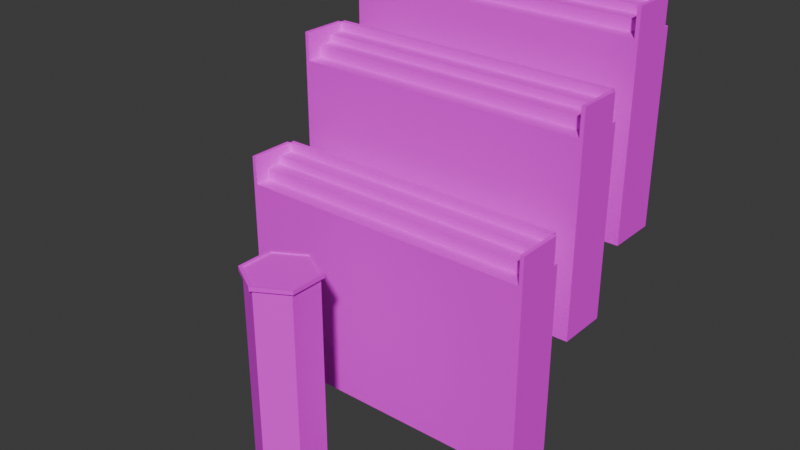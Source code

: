 # Source: map1.blend  (saved by Blender 5.0.118; exported with 4.5.12 LTS)
import bpy
from mathutils import Matrix  # noqa: F401  (used for matrix-valued properties, if any)

bpy.ops.wm.read_factory_settings(use_empty=True)
scene = bpy.context.scene
scene.name = 'Scene'

# ---- collections
col_collection = bpy.data.collections.new('Collection'); scene.collection.children.link(col_collection)

# ---- images (referenced by path relative to the original .blend; pixels are not part of the script)
import os
ASSET_DIR = os.environ.get("B2B_ASSET_DIR", "")  # directory of the original .blend (textures are referenced by path, not embedded)
HERE = os.path.dirname(os.path.abspath(__file__))  # packed textures are extracted next to this script under _unpacked/

def load_image(name, relpath, width, height, colorspace="sRGB"):
    """Load a texture the original file referenced (path relative to the .blend, or extracted next to this script)."""
    p = next((c for c in (os.path.join(HERE, relpath), os.path.join(ASSET_DIR, relpath)) if relpath and os.path.exists(c)), "")
    if p:
        img = bpy.data.images.load(p, check_existing=True)
        img.name = name
    else:  # same state as the original file: an image datablock whose file is absent (Cycles renders it pink)
        img = bpy.data.images.new(name, width, height)
        img.source = "FILE"
        img.filepath = "//" + (relpath or name)
    img.colorspace_settings.name = colorspace
    return img
img_glow_png = load_image('glow.png', 'glow.png', 1024, 1024, 'sRGB')

# ---- materials (node trees are filled in below, after node groups)
mat_base = bpy.data.materials.new('base')
mat_base.alpha_threshold = 0.0
mat_base.use_backface_culling_lightprobe_volume = False
mat_base.roughness = 0.5
mat_base.line_color = (0.0, 0.0, 0.0, 1.0)

# ---- material node trees
mat_base.use_nodes = True; mat_base.node_tree.nodes.clear()
_N = mat_base.node_tree.nodes; _L = mat_base.node_tree.links
n0 = _N.new('ShaderNodeOutputMaterial'); n0.name = 'Material Output'; n0.location = (200, 100)
n1 = _N.new('ShaderNodeBsdfPrincipled'); n1.name = 'Principled BSDF'; n1.location = (-200, 100)
n1.inputs[2].default_value = 1.0
n1.inputs[3].default_value = 1.45
n2 = _N.new('ShaderNodeTexImage'); n2.name = 'Image Texture'; n2.location = (-490, 80)
n2.image = img_glow_png
_L.new(n1.outputs[0], n0.inputs[0])
_L.new(n2.outputs[0], n1.inputs[0])
n0.is_active_output = True

# ---- world
world_world = bpy.data.worlds.new('World'); scene.world = world_world
world_world.use_nodes = True; world_world.node_tree.nodes.clear()
_N = world_world.node_tree.nodes; _L = world_world.node_tree.links
n0 = _N.new('ShaderNodeOutputWorld'); n0.name = 'World Output'; n0.location = (200, 100)
n1 = _N.new('ShaderNodeBackground'); n1.name = 'Background'; n1.location = (-200, 100)
n1.inputs[0].default_value = (0.05088, 0.05088, 0.05088, 1.0)
_L.new(n1.outputs[0], n0.inputs[0])
n0.is_active_output = True
world_world.color = (0.05088, 0.05088, 0.05088)
world_world.sun_shadow_jitter_overblur = 0.0

# ---- meshes
me_cube_002 = bpy.data.meshes.new('Cube.002')
me_cube_002.from_pydata([(30.0, -130.0, -150.0), (30.0, -130.0, 0.0), (30.0, 110.0, -150.0), (30.0, 110.0, 0.0), (70.0, -130.0, -150.0), (70.0, -130.0, 0.0), (70.0, 110.0, -150.0), (70.0, 110.0, 0.0), (66.0, 110.0, -150.0), (66.0, 110.0, 0.0), (66.0, -130.0, -150.0), (66.0, -130.0, 0.0), (66.0, -127.0, 22.0), (66.0, 107.0, 22.0), (66.0, 110.0, 22.0), (30.0, 110.0, 22.0), (30.0, -130.0, 22.0), (66.0, -130.0, 22.0), (30.0, -127.0, -150.0), (30.0, 107.0, -150.0), (30.0, 107.0, 0.0), (30.0, -127.0, 0.0), (70.0, 107.0, -150.0), (70.0, -127.0, -150.0), (70.0, -127.0, 0.0), (70.0, 107.0, 0.0), (66.0, 107.0, 0.0), (66.0, -127.0, 0.0), (66.0, 107.0, -150.0), (66.0, -127.0, -150.0), (70.0, -127.0, 22.0), (70.0, 107.0, 22.0), (30.0, -127.0, 22.0), (30.0, 107.0, 22.0), (54.0, 110.0, -150.0), (42.0, 110.0, -150.0), (42.0, -127.0, 22.0), (54.0, -127.0, 22.0), (54.0, -130.0, 0.0), (42.0, -130.0, 0.0), (42.0, 110.0, 0.0), (54.0, 110.0, 0.0), (42.0, -130.0, -150.0), (54.0, -130.0, -150.0), (42.0, 110.0, 22.0), (54.0, 110.0, 22.0), (54.0, -130.0, 22.0), (42.0, -130.0, 22.0), (54.0, 107.0, 22.0), (42.0, 107.0, 22.0), (54.0, -127.0, -150.0), (42.0, -127.0, -150.0), (42.0, 107.0, -150.0), (54.0, 107.0, -150.0), (42.0, -127.0, 0.0), (54.0, -127.0, 0.0), (54.0, 107.0, 0.0), (42.0, 107.0, 0.0), (66.0, 107.0, 9.0), (66.0, -127.0, 9.0), (54.0, -127.0, 9.0), (42.0, -127.0, 9.0), (54.0, 107.0, 9.0), (42.0, 107.0, 9.0), (66.0, 107.0, 15.0), (66.0, -127.0, 15.0), (54.0, -127.0, 15.0), (54.0, 107.0, 15.0)], [], [(3, 20, 33, 15), (8, 9, 7, 6), (44, 15, 33, 49), (42, 39, 1, 0), (25, 26, 13, 31), (11, 27, 12, 17), (38, 11, 17, 46), (24, 25, 31, 30), (4, 5, 11, 10), (34, 41, 9, 8), (54, 21, 32, 36), (36, 32, 16, 47), (12, 30, 31, 13), (26, 27, 12, 13), (26, 9, 14, 13), (56, 26, 13, 48), (51, 18, 19, 52), (21, 1, 16, 32), (27, 26, 58, 59), (23, 29, 28, 22), (24, 23, 22, 25), (20, 19, 18, 21), (0, 1, 21, 18), (34, 8, 28, 53), (50, 29, 10, 43), (19, 20, 3, 2), (27, 24, 30, 12), (40, 3, 15, 44), (6, 7, 25, 22), (29, 23, 4, 10), (8, 6, 22, 28), (23, 24, 5, 4), (24, 27, 11, 5), (7, 9, 26, 25), (9, 41, 45, 14), (41, 40, 44, 45), (18, 51, 42, 0), (51, 50, 43, 42), (2, 35, 52, 19), (35, 34, 53, 52), (21, 54, 57, 20), (26, 56, 62, 58), (29, 50, 53, 28), (50, 51, 52, 53), (20, 57, 49, 33), (57, 56, 48, 49), (12, 37, 46, 17), (37, 36, 47, 46), (27, 55, 37, 12), (55, 54, 36, 37), (2, 3, 40, 35), (35, 40, 41, 34), (1, 39, 47, 16), (39, 38, 46, 47), (10, 11, 38, 43), (43, 38, 39, 42), (14, 45, 48, 13), (45, 44, 49, 48), (59, 58, 64, 65), (61, 60, 62, 63), (56, 57, 63, 62), (54, 55, 60, 61), (57, 54, 61, 63), (55, 27, 59, 60), (66, 65, 64, 67), (58, 62, 67, 64), (60, 59, 65, 66), (62, 60, 66, 67)])
_uv = me_cube_002.uv_layers.new(name='UVMap')
_uv.uv.foreach_set('vector', [10.5, 0.386, 10.25, 0.386, 10.25, 2.219, 10.5, 2.219, 1.588, -1.281, 1.588, 0.386, 1.922, 0.386, 1.922, -1.281, -0.4118, 10.5, -1.412, 10.5, -1.412, 10.25, -0.4118, 10.25, -0.4118, -1.281, -0.4118, 0.386, -1.412, 0.386, -1.412, -1.281, 1.922, 0.386, 1.588, 0.386, 1.588, 2.219, 1.922, 2.219, -9.5, 0.386, -9.248, 0.386, -9.248, 2.219, -9.5, 2.219, 0.5882, 0.386, 1.588, 0.386, 1.588, 2.219, 0.5882, 2.219, -9.248, 0.386, 10.25, 0.386, 10.25, 2.219, -9.248, 2.219, 1.922, -1.281, 1.922, 0.386, 1.588, 0.386, 1.588, -1.281, 0.5882, -1.281, 0.5882, 0.386, 1.588, 0.386, 1.588, -1.281, -0.4118, 0.386, -1.412, 0.386, -1.412, 2.219, -0.4118, 2.219, -0.4118, -9.248, -1.412, -9.248, -1.412, -9.5, -0.4118, -9.5, 1.588, -9.248, 1.922, -9.248, 1.922, 10.25, 1.588, 10.25, 10.25, 0.386, -9.248, 0.386, -9.248, 2.219, 10.25, 2.219, 10.25, 0.386, 10.5, 0.386, 10.5, 2.219, 10.25, 2.219, 0.5882, 0.386, 1.588, 0.386, 1.588, 2.219, 0.5882, 2.219, -0.4118, -9.248, -1.412, -9.248, -1.412, 10.25, -0.4118, 10.25, -9.248, 0.386, -9.5, 0.386, -9.5, 2.219, -9.248, 2.219, -9.248, 0.386, 10.25, 0.386, 10.25, 1.136, -9.248, 1.136, 1.922, -9.248, 1.588, -9.248, 1.588, 10.25, 1.922, 10.25, -9.248, 0.386, -9.248, -1.281, 10.25, -1.281, 10.25, 0.386, 10.25, 0.386, 10.25, -1.281, -9.248, -1.281, -9.248, 0.386, -9.5, -1.281, -9.5, 0.386, -9.248, 0.386, -9.248, -1.281, 0.5882, 10.5, 1.588, 10.5, 1.588, 10.25, 0.5882, 10.25, 0.5882, -9.248, 1.588, -9.248, 1.588, -9.5, 0.5882, -9.5, 10.25, -1.281, 10.25, 0.386, 10.5, 0.386, 10.5, -1.281, 1.588, 0.386, 1.922, 0.386, 1.922, 2.219, 1.588, 2.219, -0.4118, 0.386, -1.412, 0.386, -1.412, 2.219, -0.4118, 2.219, 10.5, -1.281, 10.5, 0.386, 10.25, 0.386, 10.25, -1.281, 1.588, -9.248, 1.922, -9.248, 1.922, -9.5, 1.588, -9.5, 1.588, 10.5, 1.922, 10.5, 1.922, 10.25, 1.588, 10.25, -9.248, -1.281, -9.248, 0.386, -9.5, 0.386, -9.5, -1.281, 1.922, -9.248, 1.588, -9.248, 1.588, -9.5, 1.922, -9.5, 1.922, 10.5, 1.588, 10.5, 1.588, 10.25, 1.922, 10.25, 1.588, 0.386, 0.5882, 0.386, 0.5882, 2.219, 1.588, 2.219, 0.5882, 0.386, -0.4118, 0.386, -0.4118, 2.219, 0.5882, 2.219, -1.412, -9.248, -0.4118, -9.248, -0.4118, -9.5, -1.412, -9.5, -0.4118, -9.248, 0.5882, -9.248, 0.5882, -9.5, -0.4118, -9.5, -1.412, 10.5, -0.4118, 10.5, -0.4118, 10.25, -1.412, 10.25, -0.4118, 10.5, 0.5882, 10.5, 0.5882, 10.25, -0.4118, 10.25, -1.412, -9.248, -0.4118, -9.248, -0.4118, 10.25, -1.412, 10.25, 1.588, 0.386, 0.5882, 0.386, 0.5882, 1.136, 1.588, 1.136, 1.588, -9.248, 0.5882, -9.248, 0.5882, 10.25, 1.588, 10.25, 0.5882, -9.248, -0.4118, -9.248, -0.4118, 10.25, 0.5882, 10.25, -1.412, 0.386, -0.4118, 0.386, -0.4118, 2.219, -1.412, 2.219, -0.4118, 0.386, 0.5882, 0.386, 0.5882, 2.219, -0.4118, 2.219, 1.588, -9.248, 0.5882, -9.248, 0.5882, -9.5, 1.588, -9.5, 0.5882, -9.248, -0.4118, -9.248, -0.4118, -9.5, 0.5882, -9.5, 1.588, 0.386, 0.5882, 0.386, 0.5882, 2.219, 1.588, 2.219, 0.5882, 0.386, -0.4118, 0.386, -0.4118, 2.219, 0.5882, 2.219, -1.412, -1.281, -1.412, 0.386, -0.4118, 0.386, -0.4118, -1.281, -0.4118, -1.281, -0.4118, 0.386, 0.5882, 0.386, 0.5882, -1.281, -1.412, 0.386, -0.4118, 0.386, -0.4118, 2.219, -1.412, 2.219, -0.4118, 0.386, 0.5882, 0.386, 0.5882, 2.219, -0.4118, 2.219, 1.588, -1.281, 1.588, 0.386, 0.5882, 0.386, 0.5882, -1.281, 0.5882, -1.281, 0.5882, 0.386, -0.4118, 0.386, -0.4118, -1.281, 1.588, 10.5, 0.5882, 10.5, 0.5882, 10.25, 1.588, 10.25, 0.5882, 10.5, -0.4118, 10.5, -0.4118, 10.25, 0.5882, 10.25, -9.248, 1.136, 10.25, 1.136, 10.25, 1.636, -9.248, 1.636, -0.4118, -9.248, 0.5882, -9.248, 0.5882, 10.25, -0.4118, 10.25, 0.5882, 0.386, -0.4118, 0.386, -0.4118, 1.136, 0.5882, 1.136, -0.4118, 0.386, 0.5882, 0.386, 0.5882, 1.136, -0.4118, 1.136, 10.25, 0.386, -9.248, 0.386, -9.248, 1.136, 10.25, 1.136, 0.5882, 0.386, 1.588, 0.386, 1.588, 1.136, 0.5882, 1.136, 0.5882, -9.248, 1.588, -9.248, 1.588, 10.25, 0.5882, 10.25, 1.588, 1.136, 0.5882, 1.136, 0.5882, 1.636, 1.588, 1.636, 0.5882, 1.136, 1.588, 1.136, 1.588, 1.636, 0.5882, 1.636, 10.25, 1.136, -9.248, 1.136, -9.248, 1.636, 10.25, 1.636])
me_cube_002.materials.append(mat_base)
me_cube_002.update()
me_cylinder_001 = bpy.data.meshes.new('Cylinder.001')
me_cylinder_001.from_pydata([(2.628e-07, 25.92, -2.0), (2.628e-07, 25.92, 0.0), (22.45, 12.96, -2.0), (22.45, 12.96, 0.0), (22.45, -12.96, -2.0), (22.45, -12.96, 0.0), (2.628e-07, -25.92, -2.0), (2.628e-07, -25.92, 0.0), (-22.45, -12.96, -2.0), (-22.45, -12.96, 0.0), (-22.45, 12.96, -2.0), (-22.45, 12.96, 0.0), (2.872e-07, 28.51, -2.1), (24.69, 14.26, -2.1), (24.69, 14.26, 0.1), (2.872e-07, 28.51, 0.1), (24.69, -14.26, -2.1), (24.69, -14.26, 0.1), (2.872e-07, -28.51, -2.1), (2.872e-07, -28.51, 0.1), (-24.69, -14.26, -2.1), (-24.69, -14.26, 0.1), (-24.69, 14.26, -2.1), (-24.69, 14.26, 0.1), (22.45, 12.96, 1.0), (2.628e-07, 25.92, 1.0), (22.45, -12.96, 1.0), (-24.69, 14.26, 1.1), (-22.45, 12.96, 1.0), (2.628e-07, -25.92, 1.0), (2.872e-07, 28.51, 1.1), (-22.45, -12.96, 1.0), (24.69, 14.26, 1.1), (24.69, -14.26, 1.1), (2.872e-07, -28.51, 1.1), (-24.69, -14.26, 1.1), (2.628e-07, 25.92, -163.0), (22.45, 12.96, -163.0), (22.45, -12.96, -163.0), (2.628e-07, -25.92, -163.0), (-22.45, -12.96, -163.0), (-22.45, 12.96, -163.0)], [], [(4, 2, 13, 16), (5, 7, 29, 26), (6, 4, 16, 18), (2, 0, 12, 13), (3, 1, 11, 9, 7, 5), (1, 3, 24, 25), (8, 6, 18, 20), (2, 4, 38, 37), (12, 15, 14, 13), (13, 14, 17, 16), (16, 17, 19, 18), (18, 19, 21, 20), (20, 21, 23, 22), (22, 23, 15, 12), (15, 23, 27, 30), (7, 9, 31, 29), (9, 11, 28, 31), (11, 1, 25, 28), (0, 10, 22, 12), (10, 8, 20, 22), (31, 28, 27, 35), (28, 25, 30, 27), (29, 31, 35, 34), (25, 24, 32, 30), (26, 29, 34, 33), (24, 26, 33, 32), (23, 21, 35, 27), (3, 5, 26, 24), (21, 19, 34, 35), (14, 15, 30, 32), (19, 17, 33, 34), (17, 14, 32, 33), (36, 37, 38, 39, 40, 41), (8, 10, 41, 40), (0, 2, 37, 36), (4, 6, 39, 38), (10, 0, 36, 41), (6, 8, 40, 39)])
_uv = me_cylinder_001.uv_layers.new(name='UVMap')
_uv.uv.foreach_set('vector', [8.373, -4.045, 8.373, 5.045, 9.16, 5.5, 9.16, -4.5, 8.373, 0.4347, 0.5, 0.4347, 0.5, 1.344, 8.373, 1.344, 0.5, -8.591, 8.373, -4.045, 9.16, -4.5, 0.5, -9.5, 8.373, 5.045, 0.5, 9.591, 0.5, 10.5, 9.16, 5.5, 8.373, 5.045, 0.5, 9.591, -7.373, 5.045, -7.373, -4.045, 0.5, -8.591, 8.373, -4.045, 0.5, 0.4347, 8.373, 0.4347, 8.373, 1.344, 0.5, 1.344, -7.373, -4.045, 0.5, -8.591, 0.5, -9.5, -8.16, -4.5, 3.0, 3.75, -2.0, 3.75, -2.0, -2.75, 3.0, -2.75, 0.5, -0.5199, 0.5, 0.4801, 9.16, 0.4801, 9.16, -0.5199, 5.5, -0.5199, 5.5, 0.4801, -4.5, 0.4801, -4.5, -0.5199, 9.16, -0.5199, 9.16, 0.4801, 0.5, 0.4801, 0.5, -0.5199, 0.5, -0.5199, 0.5, 0.4801, -8.16, 0.4801, -8.16, -0.5199, -4.5, -0.5199, -4.5, 0.4801, 5.5, 0.4801, 5.5, -0.5199, -8.16, -0.5199, -8.16, 0.4801, 0.5, 0.4801, 0.5, -0.5199, 0.5, 0.4801, -8.16, 0.4801, -8.16, 1.389, 0.5, 1.389, 0.5, 0.4347, -7.373, 0.4347, -7.373, 1.344, 0.5, 1.344, -4.045, 0.4347, 5.045, 0.4347, 5.045, 1.344, -4.045, 1.344, -7.373, 0.4347, 0.5, 0.4347, 0.5, 1.344, -7.373, 1.344, 0.5, 9.591, -7.373, 5.045, -8.16, 5.5, 0.5, 10.5, -7.373, 5.045, -7.373, -4.045, -8.16, -4.5, -8.16, 5.5, -7.373, -4.045, -7.373, 5.045, -8.16, 5.5, -8.16, -4.5, -7.373, 5.045, 0.5, 9.591, 0.5, 10.5, -8.16, 5.5, 0.5, -8.591, -7.373, -4.045, -8.16, -4.5, 0.5, -9.5, 0.5, 9.591, 8.373, 5.045, 9.16, 5.5, 0.5, 10.5, 8.373, -4.045, 0.5, -8.591, 0.5, -9.5, 9.16, -4.5, 8.373, 5.045, 8.373, -4.045, 9.16, -4.5, 9.16, 5.5, 5.5, 0.4801, -4.5, 0.4801, -4.5, 1.389, 5.5, 1.389, 5.045, 0.4347, -4.045, 0.4347, -4.045, 1.344, 5.045, 1.344, -8.16, 0.4801, 0.5, 0.4801, 0.5, 1.389, -8.16, 1.389, 9.16, 0.4801, 0.5, 0.4801, 0.5, 1.389, 9.16, 1.389, 0.5, 0.4801, 9.16, 0.4801, 9.16, 1.389, 0.5, 1.389, -4.5, 0.4801, 5.5, 0.4801, 5.5, 1.389, -4.5, 1.389, 0.5, 9.591, 8.373, 5.045, 8.373, -4.045, 0.5, -8.591, -7.373, -4.045, -7.373, 5.045, -2.0, 3.75, 3.0, 3.75, 3.0, -2.75, -2.0, -2.75, 0.5, 3.75, 4.83, 3.75, 4.83, -2.75, 0.5, -2.75, 4.83, 3.75, 0.5, 3.75, 0.5, -2.75, 4.83, -2.75, -3.83, 3.75, 0.5, 3.75, 0.5, -2.75, -3.83, -2.75, 0.5, 3.75, -3.83, 3.75, -3.83, -2.75, 0.5, -2.75])
me_cylinder_001.materials.append(mat_base)
me_cylinder_001.update()
me_cube_001 = bpy.data.meshes.new('Cube.001')
me_cube_001.from_pydata([(30.0, -130.0, -150.0), (30.0, -130.0, 0.0), (30.0, 110.0, -150.0), (30.0, 110.0, 0.0), (70.0, -130.0, -150.0), (70.0, -130.0, 0.0), (70.0, 110.0, -150.0), (70.0, 110.0, 0.0), (66.0, 110.0, -150.0), (66.0, 110.0, 0.0), (66.0, -130.0, -150.0), (66.0, -130.0, 0.0), (66.0, -127.0, 22.0), (66.0, 107.0, 22.0), (66.0, 110.0, 22.0), (30.0, 110.0, 22.0), (30.0, -130.0, 22.0), (66.0, -130.0, 22.0), (30.0, -127.0, -150.0), (30.0, 107.0, -150.0), (30.0, 107.0, 0.0), (30.0, -127.0, 0.0), (70.0, 107.0, -150.0), (70.0, -127.0, -150.0), (70.0, -127.0, 0.0), (70.0, 107.0, 0.0), (66.0, 107.0, 0.0), (66.0, -127.0, 0.0), (66.0, 107.0, -150.0), (66.0, -127.0, -150.0), (70.0, -127.0, 22.0), (70.0, 107.0, 22.0), (30.0, -127.0, 22.0), (30.0, 107.0, 22.0), (54.0, 110.0, -150.0), (42.0, 110.0, -150.0), (42.0, -127.0, 22.0), (54.0, -127.0, 22.0), (54.0, -130.0, 0.0), (42.0, -130.0, 0.0), (42.0, 110.0, 0.0), (54.0, 110.0, 0.0), (42.0, -130.0, -150.0), (54.0, -130.0, -150.0), (42.0, 110.0, 22.0), (54.0, 110.0, 22.0), (54.0, -130.0, 22.0), (42.0, -130.0, 22.0), (54.0, 107.0, 22.0), (42.0, 107.0, 22.0), (54.0, -127.0, -150.0), (42.0, -127.0, -150.0), (42.0, 107.0, -150.0), (54.0, 107.0, -150.0), (42.0, -127.0, 0.0), (54.0, -127.0, 0.0), (54.0, 107.0, 0.0), (42.0, 107.0, 0.0), (66.0, 107.0, 9.0), (66.0, -127.0, 9.0), (54.0, -127.0, 9.0), (42.0, -127.0, 9.0), (54.0, 107.0, 9.0), (42.0, 107.0, 9.0), (66.0, 107.0, 15.0), (66.0, -127.0, 15.0), (54.0, -127.0, 15.0), (54.0, 107.0, 15.0)], [], [(3, 20, 33, 15), (8, 9, 7, 6), (44, 15, 33, 49), (42, 39, 1, 0), (25, 26, 13, 31), (11, 27, 12, 17), (38, 11, 17, 46), (24, 25, 31, 30), (4, 5, 11, 10), (34, 41, 9, 8), (54, 21, 32, 36), (36, 32, 16, 47), (12, 30, 31, 13), (26, 27, 12, 13), (26, 9, 14, 13), (56, 26, 13, 48), (51, 18, 19, 52), (21, 1, 16, 32), (27, 26, 58, 59), (23, 29, 28, 22), (24, 23, 22, 25), (20, 19, 18, 21), (0, 1, 21, 18), (34, 8, 28, 53), (50, 29, 10, 43), (19, 20, 3, 2), (27, 24, 30, 12), (40, 3, 15, 44), (6, 7, 25, 22), (29, 23, 4, 10), (8, 6, 22, 28), (23, 24, 5, 4), (24, 27, 11, 5), (7, 9, 26, 25), (9, 41, 45, 14), (41, 40, 44, 45), (18, 51, 42, 0), (51, 50, 43, 42), (2, 35, 52, 19), (35, 34, 53, 52), (21, 54, 57, 20), (26, 56, 62, 58), (29, 50, 53, 28), (50, 51, 52, 53), (20, 57, 49, 33), (57, 56, 48, 49), (12, 37, 46, 17), (37, 36, 47, 46), (27, 55, 37, 12), (55, 54, 36, 37), (2, 3, 40, 35), (35, 40, 41, 34), (1, 39, 47, 16), (39, 38, 46, 47), (10, 11, 38, 43), (43, 38, 39, 42), (14, 45, 48, 13), (45, 44, 49, 48), (59, 58, 64, 65), (61, 60, 62, 63), (56, 57, 63, 62), (54, 55, 60, 61), (57, 54, 61, 63), (55, 27, 59, 60), (66, 65, 64, 67), (58, 62, 67, 64), (60, 59, 65, 66), (62, 60, 66, 67)])
_uv = me_cube_001.uv_layers.new(name='UVMap')
_uv.uv.foreach_set('vector', [10.5, 0.386, 10.25, 0.386, 10.25, 2.219, 10.5, 2.219, 1.588, -1.281, 1.588, 0.386, 1.922, 0.386, 1.922, -1.281, -0.4118, 10.5, -1.412, 10.5, -1.412, 10.25, -0.4118, 10.25, -0.4118, -1.281, -0.4118, 0.386, -1.412, 0.386, -1.412, -1.281, 1.922, 0.386, 1.588, 0.386, 1.588, 2.219, 1.922, 2.219, -9.5, 0.386, -9.248, 0.386, -9.248, 2.219, -9.5, 2.219, 0.5882, 0.386, 1.588, 0.386, 1.588, 2.219, 0.5882, 2.219, -9.248, 0.386, 10.25, 0.386, 10.25, 2.219, -9.248, 2.219, 1.922, -1.281, 1.922, 0.386, 1.588, 0.386, 1.588, -1.281, 0.5882, -1.281, 0.5882, 0.386, 1.588, 0.386, 1.588, -1.281, -0.4118, 0.386, -1.412, 0.386, -1.412, 2.219, -0.4118, 2.219, -0.4118, -9.248, -1.412, -9.248, -1.412, -9.5, -0.4118, -9.5, 1.588, -9.248, 1.922, -9.248, 1.922, 10.25, 1.588, 10.25, 10.25, 0.386, -9.248, 0.386, -9.248, 2.219, 10.25, 2.219, 10.25, 0.386, 10.5, 0.386, 10.5, 2.219, 10.25, 2.219, 0.5882, 0.386, 1.588, 0.386, 1.588, 2.219, 0.5882, 2.219, -0.4118, -9.248, -1.412, -9.248, -1.412, 10.25, -0.4118, 10.25, -9.248, 0.386, -9.5, 0.386, -9.5, 2.219, -9.248, 2.219, -9.248, 0.386, 10.25, 0.386, 10.25, 1.136, -9.248, 1.136, 1.922, -9.248, 1.588, -9.248, 1.588, 10.25, 1.922, 10.25, -9.248, 0.386, -9.248, -1.281, 10.25, -1.281, 10.25, 0.386, 10.25, 0.386, 10.25, -1.281, -9.248, -1.281, -9.248, 0.386, -9.5, -1.281, -9.5, 0.386, -9.248, 0.386, -9.248, -1.281, 0.5882, 10.5, 1.588, 10.5, 1.588, 10.25, 0.5882, 10.25, 0.5882, -9.248, 1.588, -9.248, 1.588, -9.5, 0.5882, -9.5, 10.25, -1.281, 10.25, 0.386, 10.5, 0.386, 10.5, -1.281, 1.588, 0.386, 1.922, 0.386, 1.922, 2.219, 1.588, 2.219, -0.4118, 0.386, -1.412, 0.386, -1.412, 2.219, -0.4118, 2.219, 10.5, -1.281, 10.5, 0.386, 10.25, 0.386, 10.25, -1.281, 1.588, -9.248, 1.922, -9.248, 1.922, -9.5, 1.588, -9.5, 1.588, 10.5, 1.922, 10.5, 1.922, 10.25, 1.588, 10.25, -9.248, -1.281, -9.248, 0.386, -9.5, 0.386, -9.5, -1.281, 1.922, -9.248, 1.588, -9.248, 1.588, -9.5, 1.922, -9.5, 1.922, 10.5, 1.588, 10.5, 1.588, 10.25, 1.922, 10.25, 1.588, 0.386, 0.5882, 0.386, 0.5882, 2.219, 1.588, 2.219, 0.5882, 0.386, -0.4118, 0.386, -0.4118, 2.219, 0.5882, 2.219, -1.412, -9.248, -0.4118, -9.248, -0.4118, -9.5, -1.412, -9.5, -0.4118, -9.248, 0.5882, -9.248, 0.5882, -9.5, -0.4118, -9.5, -1.412, 10.5, -0.4118, 10.5, -0.4118, 10.25, -1.412, 10.25, -0.4118, 10.5, 0.5882, 10.5, 0.5882, 10.25, -0.4118, 10.25, -1.412, -9.248, -0.4118, -9.248, -0.4118, 10.25, -1.412, 10.25, 1.588, 0.386, 0.5882, 0.386, 0.5882, 1.136, 1.588, 1.136, 1.588, -9.248, 0.5882, -9.248, 0.5882, 10.25, 1.588, 10.25, 0.5882, -9.248, -0.4118, -9.248, -0.4118, 10.25, 0.5882, 10.25, -1.412, 0.386, -0.4118, 0.386, -0.4118, 2.219, -1.412, 2.219, -0.4118, 0.386, 0.5882, 0.386, 0.5882, 2.219, -0.4118, 2.219, 1.588, -9.248, 0.5882, -9.248, 0.5882, -9.5, 1.588, -9.5, 0.5882, -9.248, -0.4118, -9.248, -0.4118, -9.5, 0.5882, -9.5, 1.588, 0.386, 0.5882, 0.386, 0.5882, 2.219, 1.588, 2.219, 0.5882, 0.386, -0.4118, 0.386, -0.4118, 2.219, 0.5882, 2.219, -1.412, -1.281, -1.412, 0.386, -0.4118, 0.386, -0.4118, -1.281, -0.4118, -1.281, -0.4118, 0.386, 0.5882, 0.386, 0.5882, -1.281, -1.412, 0.386, -0.4118, 0.386, -0.4118, 2.219, -1.412, 2.219, -0.4118, 0.386, 0.5882, 0.386, 0.5882, 2.219, -0.4118, 2.219, 1.588, -1.281, 1.588, 0.386, 0.5882, 0.386, 0.5882, -1.281, 0.5882, -1.281, 0.5882, 0.386, -0.4118, 0.386, -0.4118, -1.281, 1.588, 10.5, 0.5882, 10.5, 0.5882, 10.25, 1.588, 10.25, 0.5882, 10.5, -0.4118, 10.5, -0.4118, 10.25, 0.5882, 10.25, -9.248, 1.136, 10.25, 1.136, 10.25, 1.636, -9.248, 1.636, -0.4118, -9.248, 0.5882, -9.248, 0.5882, 10.25, -0.4118, 10.25, 0.5882, 0.386, -0.4118, 0.386, -0.4118, 1.136, 0.5882, 1.136, -0.4118, 0.386, 0.5882, 0.386, 0.5882, 1.136, -0.4118, 1.136, 10.25, 0.386, -9.248, 0.386, -9.248, 1.136, 10.25, 1.136, 0.5882, 0.386, 1.588, 0.386, 1.588, 1.136, 0.5882, 1.136, 0.5882, -9.248, 1.588, -9.248, 1.588, 10.25, 0.5882, 10.25, 1.588, 1.136, 0.5882, 1.136, 0.5882, 1.636, 1.588, 1.636, 0.5882, 1.136, 1.588, 1.136, 1.588, 1.636, 0.5882, 1.636, 10.25, 1.136, -9.248, 1.136, -9.248, 1.636, 10.25, 1.636])
me_cube_001.materials.append(mat_base)
me_cube_001.update()
me_cube_003 = bpy.data.meshes.new('Cube.003')
me_cube_003.from_pydata([(30.0, -130.0, -150.0), (30.0, -130.0, 0.0), (30.0, 110.0, -150.0), (30.0, 110.0, 0.0), (70.0, -130.0, -150.0), (70.0, -130.0, 0.0), (70.0, 110.0, -150.0), (70.0, 110.0, 0.0), (66.0, 110.0, -150.0), (66.0, 110.0, 0.0), (66.0, -130.0, -150.0), (66.0, -130.0, 0.0), (66.0, -127.0, 22.0), (66.0, 107.0, 22.0), (66.0, 110.0, 22.0), (30.0, 110.0, 22.0), (30.0, -130.0, 22.0), (66.0, -130.0, 22.0), (30.0, -127.0, -150.0), (30.0, 107.0, -150.0), (30.0, 107.0, 0.0), (30.0, -127.0, 0.0), (70.0, 107.0, -150.0), (70.0, -127.0, -150.0), (70.0, -127.0, 0.0), (70.0, 107.0, 0.0), (66.0, 107.0, 0.0), (66.0, -127.0, 0.0), (66.0, 107.0, -150.0), (66.0, -127.0, -150.0), (70.0, -127.0, 22.0), (70.0, 107.0, 22.0), (30.0, -127.0, 22.0), (30.0, 107.0, 22.0), (54.0, 110.0, -150.0), (42.0, 110.0, -150.0), (42.0, -127.0, 22.0), (54.0, -127.0, 22.0), (54.0, -130.0, 0.0), (42.0, -130.0, 0.0), (42.0, 110.0, 0.0), (54.0, 110.0, 0.0), (42.0, -130.0, -150.0), (54.0, -130.0, -150.0), (42.0, 110.0, 22.0), (54.0, 110.0, 22.0), (54.0, -130.0, 22.0), (42.0, -130.0, 22.0), (54.0, 107.0, 22.0), (42.0, 107.0, 22.0), (54.0, -127.0, -150.0), (42.0, -127.0, -150.0), (42.0, 107.0, -150.0), (54.0, 107.0, -150.0), (42.0, -127.0, 0.0), (54.0, -127.0, 0.0), (54.0, 107.0, 0.0), (42.0, 107.0, 0.0), (66.0, 107.0, 9.0), (66.0, -127.0, 9.0), (54.0, -127.0, 9.0), (42.0, -127.0, 9.0), (54.0, 107.0, 9.0), (42.0, 107.0, 9.0), (66.0, 107.0, 15.0), (66.0, -127.0, 15.0), (54.0, -127.0, 15.0), (54.0, 107.0, 15.0)], [], [(3, 20, 33, 15), (8, 9, 7, 6), (44, 15, 33, 49), (42, 39, 1, 0), (25, 26, 13, 31), (11, 27, 12, 17), (38, 11, 17, 46), (24, 25, 31, 30), (4, 5, 11, 10), (34, 41, 9, 8), (54, 21, 32, 36), (36, 32, 16, 47), (12, 30, 31, 13), (26, 27, 12, 13), (26, 9, 14, 13), (56, 26, 13, 48), (51, 18, 19, 52), (21, 1, 16, 32), (27, 26, 58, 59), (23, 29, 28, 22), (24, 23, 22, 25), (20, 19, 18, 21), (0, 1, 21, 18), (34, 8, 28, 53), (50, 29, 10, 43), (19, 20, 3, 2), (27, 24, 30, 12), (40, 3, 15, 44), (6, 7, 25, 22), (29, 23, 4, 10), (8, 6, 22, 28), (23, 24, 5, 4), (24, 27, 11, 5), (7, 9, 26, 25), (9, 41, 45, 14), (41, 40, 44, 45), (18, 51, 42, 0), (51, 50, 43, 42), (2, 35, 52, 19), (35, 34, 53, 52), (21, 54, 57, 20), (26, 56, 62, 58), (29, 50, 53, 28), (50, 51, 52, 53), (20, 57, 49, 33), (57, 56, 48, 49), (12, 37, 46, 17), (37, 36, 47, 46), (27, 55, 37, 12), (55, 54, 36, 37), (2, 3, 40, 35), (35, 40, 41, 34), (1, 39, 47, 16), (39, 38, 46, 47), (10, 11, 38, 43), (43, 38, 39, 42), (14, 45, 48, 13), (45, 44, 49, 48), (59, 58, 64, 65), (61, 60, 62, 63), (56, 57, 63, 62), (54, 55, 60, 61), (57, 54, 61, 63), (55, 27, 59, 60), (66, 65, 64, 67), (58, 62, 67, 64), (60, 59, 65, 66), (62, 60, 66, 67)])
_uv = me_cube_003.uv_layers.new(name='UVMap')
_uv.uv.foreach_set('vector', [10.5, 0.386, 10.25, 0.386, 10.25, 2.219, 10.5, 2.219, 1.588, -1.281, 1.588, 0.386, 1.922, 0.386, 1.922, -1.281, -0.4118, 10.5, -1.412, 10.5, -1.412, 10.25, -0.4118, 10.25, -0.4118, -1.281, -0.4118, 0.386, -1.412, 0.386, -1.412, -1.281, 1.922, 0.386, 1.588, 0.386, 1.588, 2.219, 1.922, 2.219, -9.5, 0.386, -9.248, 0.386, -9.248, 2.219, -9.5, 2.219, 0.5882, 0.386, 1.588, 0.386, 1.588, 2.219, 0.5882, 2.219, -9.248, 0.386, 10.25, 0.386, 10.25, 2.219, -9.248, 2.219, 1.922, -1.281, 1.922, 0.386, 1.588, 0.386, 1.588, -1.281, 0.5882, -1.281, 0.5882, 0.386, 1.588, 0.386, 1.588, -1.281, -0.4118, 0.386, -1.412, 0.386, -1.412, 2.219, -0.4118, 2.219, -0.4118, -9.248, -1.412, -9.248, -1.412, -9.5, -0.4118, -9.5, 1.588, -9.248, 1.922, -9.248, 1.922, 10.25, 1.588, 10.25, 10.25, 0.386, -9.248, 0.386, -9.248, 2.219, 10.25, 2.219, 10.25, 0.386, 10.5, 0.386, 10.5, 2.219, 10.25, 2.219, 0.5882, 0.386, 1.588, 0.386, 1.588, 2.219, 0.5882, 2.219, -0.4118, -9.248, -1.412, -9.248, -1.412, 10.25, -0.4118, 10.25, -9.248, 0.386, -9.5, 0.386, -9.5, 2.219, -9.248, 2.219, -9.248, 0.386, 10.25, 0.386, 10.25, 1.136, -9.248, 1.136, 1.922, -9.248, 1.588, -9.248, 1.588, 10.25, 1.922, 10.25, -9.248, 0.386, -9.248, -1.281, 10.25, -1.281, 10.25, 0.386, 10.25, 0.386, 10.25, -1.281, -9.248, -1.281, -9.248, 0.386, -9.5, -1.281, -9.5, 0.386, -9.248, 0.386, -9.248, -1.281, 0.5882, 10.5, 1.588, 10.5, 1.588, 10.25, 0.5882, 10.25, 0.5882, -9.248, 1.588, -9.248, 1.588, -9.5, 0.5882, -9.5, 10.25, -1.281, 10.25, 0.386, 10.5, 0.386, 10.5, -1.281, 1.588, 0.386, 1.922, 0.386, 1.922, 2.219, 1.588, 2.219, -0.4118, 0.386, -1.412, 0.386, -1.412, 2.219, -0.4118, 2.219, 10.5, -1.281, 10.5, 0.386, 10.25, 0.386, 10.25, -1.281, 1.588, -9.248, 1.922, -9.248, 1.922, -9.5, 1.588, -9.5, 1.588, 10.5, 1.922, 10.5, 1.922, 10.25, 1.588, 10.25, -9.248, -1.281, -9.248, 0.386, -9.5, 0.386, -9.5, -1.281, 1.922, -9.248, 1.588, -9.248, 1.588, -9.5, 1.922, -9.5, 1.922, 10.5, 1.588, 10.5, 1.588, 10.25, 1.922, 10.25, 1.588, 0.386, 0.5882, 0.386, 0.5882, 2.219, 1.588, 2.219, 0.5882, 0.386, -0.4118, 0.386, -0.4118, 2.219, 0.5882, 2.219, -1.412, -9.248, -0.4118, -9.248, -0.4118, -9.5, -1.412, -9.5, -0.4118, -9.248, 0.5882, -9.248, 0.5882, -9.5, -0.4118, -9.5, -1.412, 10.5, -0.4118, 10.5, -0.4118, 10.25, -1.412, 10.25, -0.4118, 10.5, 0.5882, 10.5, 0.5882, 10.25, -0.4118, 10.25, -1.412, -9.248, -0.4118, -9.248, -0.4118, 10.25, -1.412, 10.25, 1.588, 0.386, 0.5882, 0.386, 0.5882, 1.136, 1.588, 1.136, 1.588, -9.248, 0.5882, -9.248, 0.5882, 10.25, 1.588, 10.25, 0.5882, -9.248, -0.4118, -9.248, -0.4118, 10.25, 0.5882, 10.25, -1.412, 0.386, -0.4118, 0.386, -0.4118, 2.219, -1.412, 2.219, -0.4118, 0.386, 0.5882, 0.386, 0.5882, 2.219, -0.4118, 2.219, 1.588, -9.248, 0.5882, -9.248, 0.5882, -9.5, 1.588, -9.5, 0.5882, -9.248, -0.4118, -9.248, -0.4118, -9.5, 0.5882, -9.5, 1.588, 0.386, 0.5882, 0.386, 0.5882, 2.219, 1.588, 2.219, 0.5882, 0.386, -0.4118, 0.386, -0.4118, 2.219, 0.5882, 2.219, -1.412, -1.281, -1.412, 0.386, -0.4118, 0.386, -0.4118, -1.281, -0.4118, -1.281, -0.4118, 0.386, 0.5882, 0.386, 0.5882, -1.281, -1.412, 0.386, -0.4118, 0.386, -0.4118, 2.219, -1.412, 2.219, -0.4118, 0.386, 0.5882, 0.386, 0.5882, 2.219, -0.4118, 2.219, 1.588, -1.281, 1.588, 0.386, 0.5882, 0.386, 0.5882, -1.281, 0.5882, -1.281, 0.5882, 0.386, -0.4118, 0.386, -0.4118, -1.281, 1.588, 10.5, 0.5882, 10.5, 0.5882, 10.25, 1.588, 10.25, 0.5882, 10.5, -0.4118, 10.5, -0.4118, 10.25, 0.5882, 10.25, -9.248, 1.136, 10.25, 1.136, 10.25, 1.636, -9.248, 1.636, -0.4118, -9.248, 0.5882, -9.248, 0.5882, 10.25, -0.4118, 10.25, 0.5882, 0.386, -0.4118, 0.386, -0.4118, 1.136, 0.5882, 1.136, -0.4118, 0.386, 0.5882, 0.386, 0.5882, 1.136, -0.4118, 1.136, 10.25, 0.386, -9.248, 0.386, -9.248, 1.136, 10.25, 1.136, 0.5882, 0.386, 1.588, 0.386, 1.588, 1.136, 0.5882, 1.136, 0.5882, -9.248, 1.588, -9.248, 1.588, 10.25, 0.5882, 10.25, 1.588, 1.136, 0.5882, 1.136, 0.5882, 1.636, 1.588, 1.636, 0.5882, 1.136, 1.588, 1.136, 1.588, 1.636, 0.5882, 1.636, 10.25, 1.136, -9.248, 1.136, -9.248, 1.636, 10.25, 1.636])
me_cube_003.materials.append(mat_base)
me_cube_003.update()

# ---- objects
ob_cube = bpy.data.objects.new('Cube', me_cube_002)
ob_cylinder_col = bpy.data.objects.new('Cylinder-col', me_cylinder_001)
ob_cube_001 = bpy.data.objects.new('Cube.001', me_cube_001)
ob_cube_002 = bpy.data.objects.new('Cube.002', me_cube_003)

# ---- transforms, parenting, visibility, modifiers, constraints
ob_cube.location = (0.0, 51.0, 0.0)
ob_cube.rotation_euler = (0.0, -0.0, 1.571)
ob_cylinder_col.location = (0.0, 0.0, 0.0)
ob_cube_001.location = (0.0, 111.0, 80.0)
ob_cube_001.rotation_euler = (0.0, -0.0, 1.571)
ob_cube_002.location = (0.0, 171.0, 130.0)
ob_cube_002.rotation_euler = (0.0, -0.0, 1.571)

# ---- collection membership
col_collection.objects.link(ob_cube)
col_collection.objects.link(ob_cylinder_col)
col_collection.objects.link(ob_cube_001)
col_collection.objects.link(ob_cube_002)

# ---- scene / render settings (as saved in the file)
scene.frame_start = 1; scene.frame_end = 250; scene.frame_set(1)
scene.render.engine = 'BLENDER_EEVEE_NEXT'
scene.render.bake_bias = 0.0
scene.render.bake_samples = 0
bpy.context.view_layer.update()

# ---- added for rendering (the .blend has no active camera and no usable light): camera, sun
cam_auto = bpy.data.cameras.new('AutoCamera')
cam_auto.lens = 50.0
cam_auto.sensor_width = 36.0
cam_auto.clip_end = 7778.17
ob_auto_camera = bpy.data.objects.new('AutoCamera', cam_auto)
scene.collection.objects.link(ob_auto_camera)
ob_auto_camera.location = (453.203, -425.599, 349.062)
ob_auto_camera.rotation_euler = (1.09748, -7.21219e-08, 0.694738)
scene.camera = ob_auto_camera
light_auto_sun = bpy.data.lights.new('AutoSun', 'SUN')
light_auto_sun.energy = 3.0
light_auto_sun.angle = 0.0523599
ob_auto_sun = bpy.data.objects.new('AutoSun', light_auto_sun)
scene.collection.objects.link(ob_auto_sun)
ob_auto_sun.rotation_euler = (0.872665, 0.174533, 0.523599)
bpy.context.view_layer.update()
